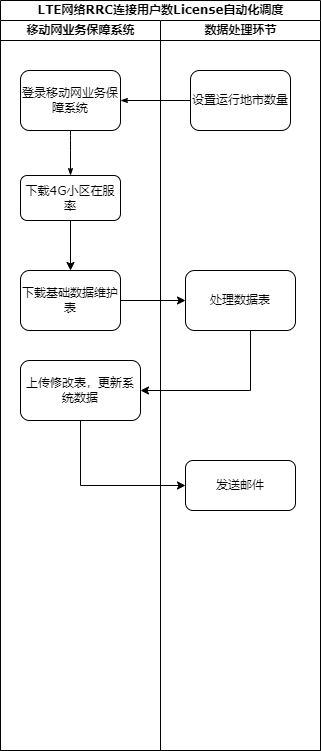

The diagram above was exported from draw.io. Its source (the exported page's mxGraphModel, read from the mxfile embedded in the PNG):
<mxGraphModel dx="1108" dy="450" grid="1" gridSize="10" guides="1" tooltips="1" connect="1" arrows="1" fold="1" page="1" pageScale="1" pageWidth="1100" pageHeight="850" background="none" math="0" shadow="0">
  <root>
    <mxCell id="0" />
    <mxCell id="1" parent="0" />
    <mxCell id="77e6c97f196da883-1" value="LTE网络RRC连接用户数License自动化调度" style="swimlane;html=1;childLayout=stackLayout;startSize=20;rounded=0;shadow=0;labelBackgroundColor=none;strokeWidth=1;fontFamily=Verdana;fontSize=8;align=center;" parent="1" vertex="1">
      <mxGeometry x="70" y="40" width="320" height="750" as="geometry" />
    </mxCell>
    <mxCell id="77e6c97f196da883-2" value="移动网业务保障系统" style="swimlane;html=1;startSize=20;" parent="77e6c97f196da883-1" vertex="1">
      <mxGeometry y="20" width="160" height="730" as="geometry" />
    </mxCell>
    <mxCell id="44nE4gFuxcJbhOZLHP7F-3" value="" style="edgeStyle=orthogonalEdgeStyle;rounded=0;orthogonalLoop=1;jettySize=auto;html=1;" edge="1" parent="77e6c97f196da883-2" source="77e6c97f196da883-9" target="77e6c97f196da883-10">
      <mxGeometry relative="1" as="geometry" />
    </mxCell>
    <mxCell id="77e6c97f196da883-9" value="下载4G小区在服率" style="rounded=1;whiteSpace=wrap;html=1;shadow=0;labelBackgroundColor=none;strokeWidth=1;fontFamily=Verdana;fontSize=8;align=center;" parent="77e6c97f196da883-2" vertex="1">
      <mxGeometry x="20" y="155" width="100" height="45" as="geometry" />
    </mxCell>
    <mxCell id="77e6c97f196da883-10" value="下载基础数据维护表" style="rounded=1;whiteSpace=wrap;html=1;shadow=0;labelBackgroundColor=none;strokeWidth=1;fontFamily=Verdana;fontSize=8;align=center;" parent="77e6c97f196da883-2" vertex="1">
      <mxGeometry x="20" y="250" width="100" height="60" as="geometry" />
    </mxCell>
    <mxCell id="77e6c97f196da883-11" value="登录移动网业务保障系统" style="rounded=1;whiteSpace=wrap;html=1;shadow=0;labelBackgroundColor=none;strokeWidth=1;fontFamily=Verdana;fontSize=8;align=center;" parent="77e6c97f196da883-2" vertex="1">
      <mxGeometry x="20" y="50" width="100" height="60" as="geometry" />
    </mxCell>
    <mxCell id="77e6c97f196da883-27" style="edgeStyle=orthogonalEdgeStyle;rounded=1;html=1;labelBackgroundColor=none;startArrow=none;startFill=0;startSize=5;endArrow=classicThin;endFill=1;endSize=5;jettySize=auto;orthogonalLoop=1;strokeWidth=1;fontFamily=Verdana;fontSize=8" parent="77e6c97f196da883-2" source="77e6c97f196da883-11" target="77e6c97f196da883-9" edge="1">
      <mxGeometry relative="1" as="geometry">
        <Array as="points">
          <mxPoint x="70" y="120" />
          <mxPoint x="70" y="120" />
        </Array>
      </mxGeometry>
    </mxCell>
    <mxCell id="44nE4gFuxcJbhOZLHP7F-8" value="上传修改表，更新系统数据" style="whiteSpace=wrap;html=1;fontSize=8;fontFamily=Verdana;rounded=1;shadow=0;labelBackgroundColor=none;strokeWidth=1;" vertex="1" parent="77e6c97f196da883-2">
      <mxGeometry x="20" y="340" width="120" height="60" as="geometry" />
    </mxCell>
    <mxCell id="77e6c97f196da883-39" style="edgeStyle=orthogonalEdgeStyle;rounded=1;html=1;labelBackgroundColor=none;startArrow=none;startFill=0;startSize=5;endArrow=classicThin;endFill=1;endSize=5;jettySize=auto;orthogonalLoop=1;strokeWidth=1;fontFamily=Verdana;fontSize=8" parent="77e6c97f196da883-1" target="77e6c97f196da883-23" edge="1">
      <mxGeometry relative="1" as="geometry">
        <mxPoint x="600" y="690" as="sourcePoint" />
      </mxGeometry>
    </mxCell>
    <mxCell id="77e6c97f196da883-40" style="edgeStyle=orthogonalEdgeStyle;rounded=1;html=1;labelBackgroundColor=none;startArrow=none;startFill=0;startSize=5;endArrow=classicThin;endFill=1;endSize=5;jettySize=auto;orthogonalLoop=1;strokeWidth=1;fontFamily=Verdana;fontSize=8" parent="77e6c97f196da883-1" target="77e6c97f196da883-24" edge="1">
      <mxGeometry relative="1" as="geometry">
        <mxPoint x="770" y="690" as="sourcePoint" />
      </mxGeometry>
    </mxCell>
    <mxCell id="107ba76e4e335f99-1" style="edgeStyle=orthogonalEdgeStyle;rounded=1;html=1;labelBackgroundColor=none;startArrow=none;startFill=0;startSize=5;endArrow=classicThin;endFill=1;endSize=5;jettySize=auto;orthogonalLoop=1;strokeWidth=1;fontFamily=Verdana;fontSize=8" parent="77e6c97f196da883-1" target="77e6c97f196da883-18" edge="1">
      <mxGeometry relative="1" as="geometry">
        <mxPoint x="610" y="450" as="sourcePoint" />
      </mxGeometry>
    </mxCell>
    <mxCell id="107ba76e4e335f99-2" style="edgeStyle=orthogonalEdgeStyle;rounded=1;html=1;labelBackgroundColor=none;startArrow=none;startFill=0;startSize=5;endArrow=classicThin;endFill=1;endSize=5;jettySize=auto;orthogonalLoop=1;strokeWidth=1;fontFamily=Verdana;fontSize=8" parent="77e6c97f196da883-1" source="77e6c97f196da883-22" edge="1">
      <mxGeometry relative="1" as="geometry">
        <Array as="points">
          <mxPoint x="660" y="610" />
          <mxPoint x="660" y="550" />
          <mxPoint x="400" y="550" />
        </Array>
        <mxPoint x="400" y="580" as="targetPoint" />
      </mxGeometry>
    </mxCell>
    <mxCell id="107ba76e4e335f99-3" style="edgeStyle=orthogonalEdgeStyle;rounded=1;html=1;labelBackgroundColor=none;startArrow=none;startFill=0;startSize=5;endArrow=classicThin;endFill=1;endSize=5;jettySize=auto;orthogonalLoop=1;strokeColor=#000000;strokeWidth=1;fontFamily=Verdana;fontSize=8;fontColor=#000000;" parent="77e6c97f196da883-1" source="77e6c97f196da883-22" edge="1">
      <mxGeometry relative="1" as="geometry">
        <mxPoint x="610" y="610" as="targetPoint" />
      </mxGeometry>
    </mxCell>
    <mxCell id="107ba76e4e335f99-6" style="edgeStyle=orthogonalEdgeStyle;rounded=1;html=1;labelBackgroundColor=none;startArrow=none;startFill=0;startSize=5;endArrow=classicThin;endFill=1;endSize=5;jettySize=auto;orthogonalLoop=1;strokeWidth=1;fontFamily=Verdana;fontSize=8" parent="77e6c97f196da883-1" target="77e6c97f196da883-19" edge="1">
      <mxGeometry relative="1" as="geometry">
        <mxPoint x="450" y="610" as="sourcePoint" />
      </mxGeometry>
    </mxCell>
    <mxCell id="77e6c97f196da883-3" value="数据处理环节" style="swimlane;html=1;startSize=20;" parent="77e6c97f196da883-1" vertex="1">
      <mxGeometry x="160" y="20" width="160" height="730" as="geometry" />
    </mxCell>
    <mxCell id="77e6c97f196da883-8" value="设置运行地市数量" style="rounded=1;whiteSpace=wrap;html=1;shadow=0;labelBackgroundColor=none;strokeWidth=1;fontFamily=Verdana;fontSize=8;align=center;" parent="77e6c97f196da883-3" vertex="1">
      <mxGeometry x="30" y="50" width="100" height="60" as="geometry" />
    </mxCell>
    <mxCell id="44nE4gFuxcJbhOZLHP7F-4" value="处理数据表" style="whiteSpace=wrap;html=1;fontSize=8;fontFamily=Verdana;rounded=1;shadow=0;labelBackgroundColor=none;strokeWidth=1;" vertex="1" parent="77e6c97f196da883-3">
      <mxGeometry x="25" y="250" width="110" height="60" as="geometry" />
    </mxCell>
    <mxCell id="44nE4gFuxcJbhOZLHP7F-9" value="发送邮件" style="whiteSpace=wrap;html=1;fontSize=8;fontFamily=Verdana;rounded=1;shadow=0;labelBackgroundColor=none;strokeWidth=1;" vertex="1" parent="77e6c97f196da883-3">
      <mxGeometry x="25" y="440" width="110" height="50" as="geometry" />
    </mxCell>
    <mxCell id="77e6c97f196da883-26" style="edgeStyle=orthogonalEdgeStyle;rounded=1;html=1;labelBackgroundColor=none;startArrow=none;startFill=0;startSize=5;endArrow=classicThin;endFill=1;endSize=5;jettySize=auto;orthogonalLoop=1;strokeWidth=1;fontFamily=Verdana;fontSize=8" parent="77e6c97f196da883-1" source="77e6c97f196da883-8" target="77e6c97f196da883-11" edge="1">
      <mxGeometry relative="1" as="geometry" />
    </mxCell>
    <mxCell id="44nE4gFuxcJbhOZLHP7F-5" value="" style="edgeStyle=orthogonalEdgeStyle;rounded=0;orthogonalLoop=1;jettySize=auto;html=1;" edge="1" parent="77e6c97f196da883-1" source="77e6c97f196da883-10" target="44nE4gFuxcJbhOZLHP7F-4">
      <mxGeometry relative="1" as="geometry" />
    </mxCell>
    <mxCell id="44nE4gFuxcJbhOZLHP7F-6" style="edgeStyle=orthogonalEdgeStyle;rounded=0;orthogonalLoop=1;jettySize=auto;html=1;entryX=1;entryY=0.5;entryDx=0;entryDy=0;" edge="1" parent="77e6c97f196da883-1" source="44nE4gFuxcJbhOZLHP7F-4" target="44nE4gFuxcJbhOZLHP7F-8">
      <mxGeometry relative="1" as="geometry">
        <mxPoint x="50" y="430" as="targetPoint" />
        <Array as="points">
          <mxPoint x="250" y="390" />
        </Array>
      </mxGeometry>
    </mxCell>
    <mxCell id="44nE4gFuxcJbhOZLHP7F-10" value="" style="edgeStyle=orthogonalEdgeStyle;rounded=0;orthogonalLoop=1;jettySize=auto;html=1;" edge="1" parent="77e6c97f196da883-1" source="44nE4gFuxcJbhOZLHP7F-8" target="44nE4gFuxcJbhOZLHP7F-9">
      <mxGeometry relative="1" as="geometry">
        <Array as="points">
          <mxPoint x="80" y="485" />
        </Array>
      </mxGeometry>
    </mxCell>
  </root>
</mxGraphModel>